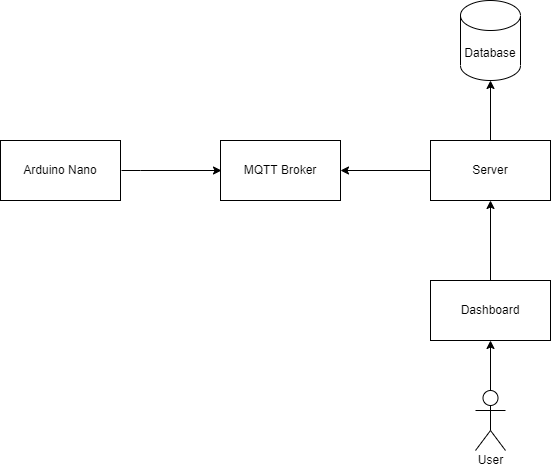

The diagram above was exported from draw.io. Its source (the exported page's mxGraphModel, read from the mxfile embedded in the PNG):
<mxGraphModel dx="1422" dy="832" grid="1" gridSize="10" guides="1" tooltips="1" connect="1" arrows="1" fold="1" page="1" pageScale="1" pageWidth="827" pageHeight="1169" math="0" shadow="0">
  <root>
    <mxCell id="0" />
    <mxCell id="1" parent="0" />
    <mxCell id="gv8wuyQDIZ4WVUbvE4e9-3" style="edgeStyle=orthogonalEdgeStyle;rounded=0;orthogonalLoop=1;jettySize=auto;html=1;entryX=0;entryY=0.5;entryDx=0;entryDy=0;" parent="1" edge="1">
      <mxGeometry relative="1" as="geometry">
        <mxPoint x="161" y="430" as="sourcePoint" />
        <mxPoint x="261" y="430" as="targetPoint" />
        <Array as="points">
          <mxPoint x="180" y="430" />
          <mxPoint x="180" y="430" />
        </Array>
      </mxGeometry>
    </mxCell>
    <mxCell id="gv8wuyQDIZ4WVUbvE4e9-1" value="Arduino Nano" style="rounded=0;whiteSpace=wrap;html=1;" parent="1" vertex="1">
      <mxGeometry x="40" y="400" width="120" height="60" as="geometry" />
    </mxCell>
    <mxCell id="gv8wuyQDIZ4WVUbvE4e9-2" value="MQTT Broker" style="rounded=0;whiteSpace=wrap;html=1;" parent="1" vertex="1">
      <mxGeometry x="260" y="400" width="120" height="60" as="geometry" />
    </mxCell>
    <mxCell id="gv8wuyQDIZ4WVUbvE4e9-6" style="edgeStyle=orthogonalEdgeStyle;rounded=0;orthogonalLoop=1;jettySize=auto;html=1;entryX=1;entryY=0.5;entryDx=0;entryDy=0;" parent="1" source="gv8wuyQDIZ4WVUbvE4e9-5" target="gv8wuyQDIZ4WVUbvE4e9-2" edge="1">
      <mxGeometry relative="1" as="geometry" />
    </mxCell>
    <mxCell id="gv8wuyQDIZ4WVUbvE4e9-8" style="edgeStyle=orthogonalEdgeStyle;rounded=0;orthogonalLoop=1;jettySize=auto;html=1;entryX=0.5;entryY=1;entryDx=0;entryDy=0;entryPerimeter=0;" parent="1" source="gv8wuyQDIZ4WVUbvE4e9-5" target="gv8wuyQDIZ4WVUbvE4e9-7" edge="1">
      <mxGeometry relative="1" as="geometry" />
    </mxCell>
    <mxCell id="gv8wuyQDIZ4WVUbvE4e9-5" value="Server" style="rounded=0;whiteSpace=wrap;html=1;" parent="1" vertex="1">
      <mxGeometry x="470" y="400" width="120" height="60" as="geometry" />
    </mxCell>
    <mxCell id="gv8wuyQDIZ4WVUbvE4e9-7" value="Database" style="shape=cylinder3;whiteSpace=wrap;html=1;boundedLbl=1;backgroundOutline=1;size=15;" parent="1" vertex="1">
      <mxGeometry x="500" y="260" width="60" height="80" as="geometry" />
    </mxCell>
    <mxCell id="gv8wuyQDIZ4WVUbvE4e9-10" style="edgeStyle=orthogonalEdgeStyle;rounded=0;orthogonalLoop=1;jettySize=auto;html=1;entryX=0.5;entryY=1;entryDx=0;entryDy=0;" parent="1" source="gv8wuyQDIZ4WVUbvE4e9-9" target="gv8wuyQDIZ4WVUbvE4e9-5" edge="1">
      <mxGeometry relative="1" as="geometry" />
    </mxCell>
    <mxCell id="gv8wuyQDIZ4WVUbvE4e9-9" value="Dashboard" style="rounded=0;whiteSpace=wrap;html=1;" parent="1" vertex="1">
      <mxGeometry x="470" y="540" width="120" height="60" as="geometry" />
    </mxCell>
    <mxCell id="gv8wuyQDIZ4WVUbvE4e9-12" style="edgeStyle=orthogonalEdgeStyle;rounded=0;orthogonalLoop=1;jettySize=auto;html=1;entryX=0.5;entryY=1;entryDx=0;entryDy=0;" parent="1" source="gv8wuyQDIZ4WVUbvE4e9-11" target="gv8wuyQDIZ4WVUbvE4e9-9" edge="1">
      <mxGeometry relative="1" as="geometry" />
    </mxCell>
    <mxCell id="gv8wuyQDIZ4WVUbvE4e9-11" value="" style="shape=umlActor;verticalLabelPosition=bottom;verticalAlign=top;html=1;outlineConnect=0;" parent="1" vertex="1">
      <mxGeometry x="515" y="650" width="30" height="60" as="geometry" />
    </mxCell>
    <mxCell id="SZZlEFvyYPK5zTBKvgmE-2" value="User" style="text;html=1;align=center;verticalAlign=middle;resizable=0;points=[];autosize=1;strokeColor=none;fillColor=none;" vertex="1" parent="1">
      <mxGeometry x="510" y="710" width="40" height="20" as="geometry" />
    </mxCell>
  </root>
</mxGraphModel>